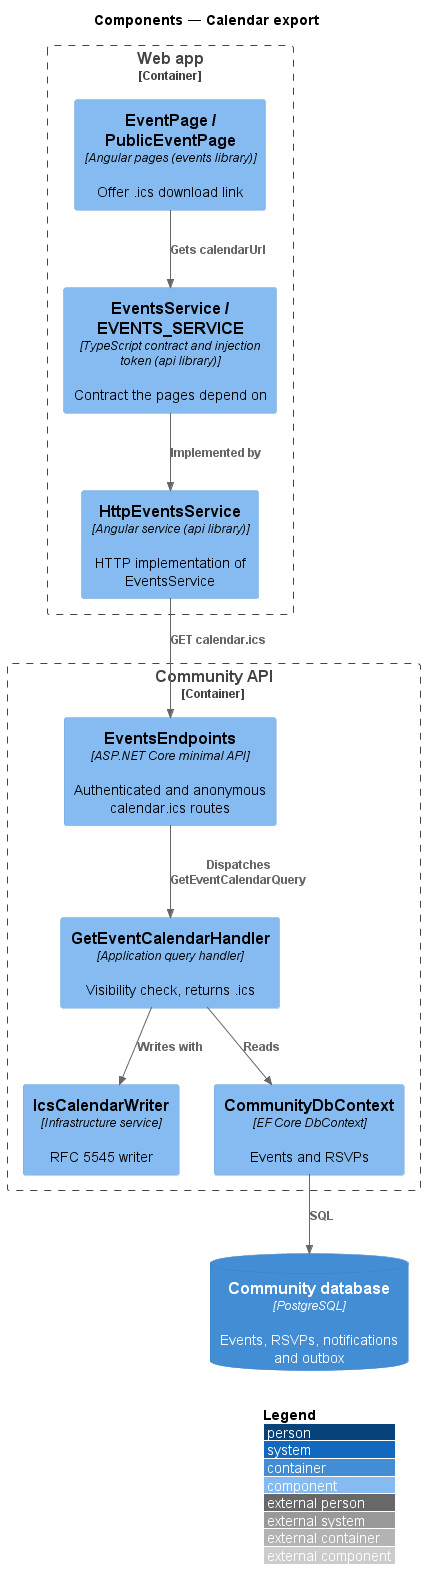

The diagram above was rendered by PlantUML. Its source (embedded in the PNG):
@startuml
!include <C4/C4_Component>
LAYOUT_WITH_LEGEND()
title Components — Calendar export

Container_Boundary(spa, "Web app") {
  Component(page, "EventPage / PublicEventPage", "Angular pages (events library)", "Offer .ics download link")
  Component(svc, "EventsService / EVENTS_SERVICE", "TypeScript contract and injection token (api library)", "Contract the pages depend on")
  Component(http, "HttpEventsService", "Angular service (api library)", "HTTP implementation of EventsService")
}
Container_Boundary(api, "Community API") {
  Component(ep, "EventsEndpoints", "ASP.NET Core minimal API", "Authenticated and anonymous calendar.ics routes")
  Component(h, "GetEventCalendarHandler", "Application query handler", "Visibility check, returns .ics")
  Component(ics, "IcsCalendarWriter", "Infrastructure service", "RFC 5545 writer")
  Component(ctx, "CommunityDbContext", "EF Core DbContext", "Events and RSVPs")
}
ContainerDb(db, "Community database", "PostgreSQL", "Events, RSVPs, notifications and outbox")
Rel(page, svc, "Gets calendarUrl")
Rel(svc, http, "Implemented by")
Rel(http, ep, "GET calendar.ics")
Rel(ep, h, "Dispatches GetEventCalendarQuery")
Rel(h, ics, "Writes with")
Rel(h, ctx, "Reads")
Rel(ctx, db, "SQL")
@enduml